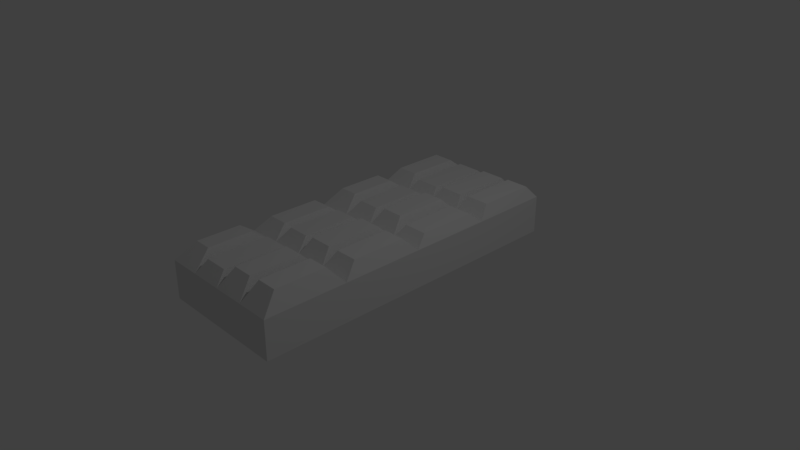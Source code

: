 # Source: chocolate.blend  (saved by Blender 2.79.0; exported with 4.5.12 LTS)
import bpy
from mathutils import Matrix  # noqa: F401  (used for matrix-valued properties, if any)

bpy.ops.wm.read_factory_settings(use_empty=True)
scene = bpy.context.scene
scene.name = 'Scene'

# ---- collections
col_collection_1 = bpy.data.collections.new('Collection 1'); scene.collection.children.link(col_collection_1)

# ---- materials (node trees are filled in below, after node groups)
mat_material = bpy.data.materials.new('Material')
mat_material.alpha_threshold = 0.0
mat_material.use_transparent_shadow = False
mat_material.roughness = 0.5
mat_material.line_color = (0.0, 0.0, 0.0, 1.0)

# ---- material node trees

# ---- world
world_world = bpy.data.worlds.new('World'); scene.world = world_world
world_world.color = (0.05088, 0.05088, 0.05088)
world_world.use_sun_shadow = False
world_world.sun_shadow_jitter_overblur = 0.0
world_world.cycles.sampling_method = 'MANUAL'

# ---- cameras
cam_camera = bpy.data.cameras.new('Camera')
cam_camera.clip_end = 100.0
cam_camera.lens = 35.0
cam_camera.sensor_width = 32.0
cam_camera.sensor_height = 18.0
cam_camera.ortho_scale = 7.314
cam_camera.dof.focus_distance = 0.0
cam_camera.dof.aperture_fstop = 128.0

# ---- lights
light_lamp = bpy.data.lights.new('Lamp', 'POINT')
light_lamp.transmission_factor = 0.0
light_lamp.cutoff_distance = 30.0
light_lamp.energy = 100.0
light_lamp.shadow_buffer_clip_start = 1.001
light_lamp.shadow_soft_size = 0.1
light_lamp.shadow_maximum_resolution = 0.006
light_lamp.use_absolute_resolution = True

# ---- meshes
me_cube = bpy.data.meshes.new('Cube')
me_cube.from_pydata([(1.0, 1.0, -1.0), (1.0, -1.0, -1.0), (-1.0, -1.0, -1.0), (-1.0, 1.0, -1.0), (1.0, 1.0, 1.0), (1.0, -1.0, 1.0), (-1.0, -1.0, 1.0), (-1.0, 1.0, 1.0), (1.0, -5.96e-08, -1.0), (1.788e-07, 1.0, -1.0), (1.0, 1.0, 0.0), (0.0, -1.0, -1.0), (1.0, -1.0, 0.0), (-1.0, 2.98e-07, -1.0), (-1.0, -1.0, 0.0), (-1.0, 1.0, 0.0), (1.0, -5.364e-07, 1.0), (2.384e-07, 1.0, 1.0), (-5.364e-07, -1.0, 1.0), (-1.0, 1.788e-07, 1.0), (2.384e-07, 1.0, 0.0), (-1.0, 2.384e-07, 0.0), (-2.98e-07, -1.0, 0.0), (1.0, -2.98e-07, 0.0), (5.96e-08, 1.192e-07, -1.0), (1.0, -0.5, -1.0), (-0.5, 1.0, -1.0), (1.0, 1.0, 0.5), (-0.5, -1.0, -1.0), (1.0, -1.0, 0.5), (-1.0, 0.5, -1.0), (-1.0, -1.0, 0.5), (-1.0, 1.0, 0.5), (1.0, -0.5, 1.0), (-0.5, 1.0, 1.0), (-0.5, -1.0, 1.0), (-1.0, 0.5, 1.0), (1.0, 0.5, -1.0), (0.5, 1.0, -1.0), (1.0, 1.0, -0.5), (0.5, -1.0, -1.0), (1.0, -1.0, -0.5), (-1.0, -0.5, -1.0), (-1.0, -1.0, -0.5), (-1.0, 1.0, -0.5), (1.0, 0.5, 1.0), (0.5, 1.0, 1.0), (0.5, -1.0, 1.0), (-1.0, -0.5, 1.0), (-0.5, 1.0, 0.0), (0.5, 1.0, 0.0), (2.384e-07, 1.0, 0.5), (2.086e-07, 1.0, -0.5), (-1.0, 0.5, 0.0), (-1.0, -0.5, 0.0), (-1.0, 2.682e-07, -0.5), (-1.0, 2.086e-07, 0.5), (-0.5, -1.0, 0.0), (0.5, -1.0, 0.0), (-1.49e-07, -1.0, -0.5), (-4.172e-07, -1.0, 0.5), (1.0, -0.5, 0.0), (1.0, 0.5, 0.0), (1.0, -1.788e-07, -0.5), (1.0, -4.172e-07, 0.5), (-0.5, 2.086e-07, -1.0), (0.5, 2.98e-08, -1.0), (1.192e-07, 0.5, -1.0), (2.98e-08, -0.5, -1.0), (0.5, -0.5, -1.0), (0.5, 0.5, -1.0), (-0.5, 0.5, -1.0), (1.0, 0.5, 0.5), (1.0, 0.5, -0.5), (1.0, -0.5, -0.5), (0.5, -1.0, 0.5), (0.5, -1.0, -0.5), (-0.5, -1.0, -0.5), (-1.0, -0.5, 0.5), (-1.0, -0.5, -0.5), (-1.0, 0.5, -0.5), (0.5, 1.0, -0.5), (0.5, 1.0, 0.5), (-0.5, 1.0, 0.5), (-0.5, 1.0, -0.5), (-1.0, 0.5, 0.5), (-0.5, -1.0, 0.5), (1.0, -0.5, 0.5), (-0.5, -0.5, -1.0), (1.0, -0.5, 3.157), (1.0, -1.0, 3.157), (-0.5, 1.0, 3.157), (-1.0, 1.0, 3.157), (-0.5, -1.0, 3.157), (-1.0, -1.0, 3.157), (-1.0, 0.5, 3.157), (1.0, 0.5, 3.157), (1.0, -5.364e-07, 3.157), (0.5, 1.0, 3.157), (2.384e-07, 1.0, 3.157), (0.5, -1.0, 3.157), (-5.364e-07, -1.0, 3.157), (-1.0, -0.5, 3.157), (-1.0, 1.788e-07, 3.157), (-3.427e-07, -0.5, 3.157), (4.47e-08, 0.5, 3.157), (-1.49e-07, -1.788e-07, 3.157), (0.5, -3.576e-07, 3.157), (-0.5, 0.0, 3.157), (1.0, 1.0, 3.157), (-0.5, 0.5, 3.157), (0.5, 0.5, 3.157), (0.5, -0.5, 3.157), (-0.5, -0.5, 3.157), (0.9052, -0.5948, 5.143), (0.9052, -0.9052, 5.143), (0.5948, -0.9052, 5.143), (0.5948, -0.5948, 5.143), (0.5842, -0.08423, 4.721), (0.9158, -0.08423, 4.721), (0.9158, -0.4158, 4.721), (0.5842, -0.4158, 4.721), (0.9266, 0.4266, 4.341), (0.9266, 0.07338, 4.341), (0.5734, 0.07338, 4.341), (0.5734, 0.4266, 4.341), (1.0, 1.0, 3.157), (1.0, 0.5, 3.157), (0.5, 1.0, 3.157), (0.5, 0.5, 3.157), (0.9267, 0.9267, 4.594), (0.9267, 0.5733, 4.594), (0.5733, 0.9267, 4.594), (0.5733, 0.5733, 4.594), (0.4052, -0.9052, 4.974), (0.09483, -0.9052, 4.974), (0.09483, -0.5948, 4.974), (0.4052, -0.5948, 4.974), (0.08078, -0.08078, 4.721), (0.08078, -0.4192, 4.721), (0.4192, -0.08078, 4.721), (0.4192, -0.4192, 4.721), (0.08962, 0.4104, 4.805), (0.08962, 0.08962, 4.805), (0.4104, 0.08962, 4.805), (0.4104, 0.4104, 4.805), (0.4314, 0.9314, 4.467), (0.06858, 0.9314, 4.467), (0.06858, 0.5686, 4.467), (0.4314, 0.5686, 4.467), (-0.4142, -0.0858, 4.467), (-0.0858, -0.0858, 4.467), (-0.0858, -0.4142, 4.467), (-0.4142, -0.4142, 4.467), (-0.08932, 0.4107, 4.467), (-0.08932, 0.08932, 4.467), (-0.4107, 0.08932, 4.467), (-0.4107, 0.4107, 4.467), (-0.06617, 0.9338, 4.256), (-0.4338, 0.9338, 4.256), (-0.06617, 0.5662, 4.256), (-0.4338, 0.5662, 4.256), (-0.06763, -0.5676, 4.425), (-0.06763, -0.9324, 4.425), (-0.4324, -0.9324, 4.425), (-0.4324, -0.5676, 4.425), (-0.6164, -0.8836, 4.763), (-0.8836, -0.8836, 4.763), (-0.8836, -0.6164, 4.763), (-0.6164, -0.6164, 4.763), (-0.9036, -0.4036, 4.425), (-0.9036, -0.09643, 4.425), (-0.5964, -0.09643, 4.425), (-0.5964, -0.4036, 4.425), (-0.8907, 0.1093, 4.679), (-0.8907, 0.3907, 4.679), (-0.6093, 0.1093, 4.679), (-0.6093, 0.3907, 4.679), (-0.5912, 0.9088, 4.51), (-0.9088, 0.9088, 4.51), (-0.9088, 0.5912, 4.51), (-0.5912, 0.5912, 4.51)], [], [(88, 28, 2, 42), (36, 19, 103, 95), (87, 33, 5, 29), (86, 35, 6, 31), (85, 36, 7, 32), (84, 26, 3, 44), (83, 49, 15, 32), (82, 50, 20, 51), (81, 38, 9, 52), (80, 53, 15, 44), (79, 54, 21, 55), (78, 48, 19, 56), (77, 57, 14, 43), (76, 58, 22, 59), (75, 47, 18, 60), (74, 61, 12, 41), (73, 62, 23, 63), (72, 45, 16, 64), (18, 47, 100, 101), (35, 18, 101, 93), (46, 17, 99, 98), (71, 65, 13, 30), (70, 66, 24, 67), (69, 40, 11, 68), (66, 69, 68, 24), (8, 25, 69, 66), (25, 1, 40, 69), (38, 70, 67, 9), (0, 37, 70, 38), (37, 8, 66, 70), (26, 71, 30, 3), (9, 67, 71, 26), (67, 24, 65, 71), (16, 45, 96, 97), (17, 34, 91, 99), (48, 6, 94, 102), (33, 16, 97, 89), (7, 36, 95, 92), (47, 5, 90, 100), (6, 35, 93, 94), (4, 46, 98, 109), (34, 7, 92, 91), (62, 72, 64, 23), (10, 27, 72, 62), (27, 4, 45, 72), (37, 73, 63, 8), (0, 39, 73, 37), (39, 10, 62, 73), (25, 74, 41, 1), (8, 63, 74, 25), (63, 23, 61, 74), (58, 75, 60, 22), (12, 29, 75, 58), (29, 5, 47, 75), (40, 76, 59, 11), (1, 41, 76, 40), (41, 12, 58, 76), (28, 77, 43, 2), (11, 59, 77, 28), (59, 22, 57, 77), (54, 78, 56, 21), (14, 31, 78, 54), (31, 6, 48, 78), (42, 79, 55, 13), (2, 43, 79, 42), (43, 14, 54, 79), (30, 80, 44, 3), (13, 55, 80, 30), (55, 21, 53, 80), (50, 81, 52, 20), (10, 39, 81, 50), (39, 0, 38, 81), (46, 82, 51, 17), (4, 27, 82, 46), (27, 10, 50, 82), (34, 83, 32, 7), (17, 51, 83, 34), (51, 20, 49, 83), (49, 84, 44, 15), (20, 52, 84, 49), (52, 9, 26, 84), (53, 85, 32, 15), (21, 56, 85, 53), (56, 19, 36, 85), (57, 86, 31, 14), (22, 60, 86, 57), (60, 18, 35, 86), (61, 87, 29, 12), (23, 64, 87, 61), (64, 16, 33, 87), (45, 4, 109, 96), (19, 48, 102, 103), (5, 33, 89, 90), (65, 88, 42, 13), (24, 68, 88, 65), (68, 11, 28, 88), (93, 113, 169, 166), (100, 112, 137, 134), (107, 111, 145, 144), (110, 95, 175, 177), (105, 110, 157, 154), (91, 110, 161, 159), (95, 110, 181, 180), (107, 97, 123, 124), (96, 109, 126, 127), (98, 99, 147, 146), (89, 112, 117, 114), (89, 97, 119, 120), (104, 112, 141, 139), (104, 113, 165, 162), (113, 104, 152, 153), (108, 103, 171, 172), (114, 117, 116, 115), (112, 100, 116, 117), (90, 89, 114, 115), (100, 90, 115, 116), (119, 118, 121, 120), (112, 89, 120, 121), (97, 107, 118, 119), (107, 112, 121, 118), (122, 125, 124, 123), (96, 111, 125, 122), (111, 107, 124, 125), (97, 96, 122, 123), (129, 127, 131, 133), (111, 96, 127, 129), (109, 98, 128, 126), (98, 111, 129, 128), (130, 132, 133, 131), (126, 128, 132, 130), (128, 129, 133, 132), (127, 126, 130, 131), (137, 136, 135, 134), (104, 101, 135, 136), (101, 100, 134, 135), (112, 104, 136, 137), (140, 138, 139, 141), (107, 106, 138, 140), (112, 107, 140, 141), (106, 104, 139, 138), (145, 142, 143, 144), (106, 107, 144, 143), (105, 106, 143, 142), (111, 105, 142, 145), (146, 147, 148, 149), (99, 105, 148, 147), (105, 111, 149, 148), (111, 98, 146, 149), (151, 150, 153, 152), (108, 113, 153, 150), (106, 108, 150, 151), (104, 106, 151, 152), (154, 157, 156, 155), (110, 108, 156, 157), (108, 106, 155, 156), (106, 105, 154, 155), (158, 159, 161, 160), (105, 99, 158, 160), (110, 105, 160, 161), (99, 91, 159, 158), (162, 165, 164, 163), (93, 101, 163, 164), (113, 93, 164, 165), (101, 104, 162, 163), (169, 168, 167, 166), (102, 94, 167, 168), (113, 102, 168, 169), (94, 93, 166, 167), (172, 171, 170, 173), (102, 113, 173, 170), (113, 108, 172, 173), (103, 102, 170, 171), (177, 175, 174, 176), (103, 108, 176, 174), (95, 103, 174, 175), (108, 110, 177, 176), (178, 179, 180, 181), (92, 95, 180, 179), (110, 91, 178, 181), (91, 92, 179, 178)])
me_cube.materials.append(mat_material)
me_cube.use_remesh_preserve_volume = False
me_cube.use_remesh_preserve_attributes = False
me_cube.use_mirror_vertex_groups = False
me_cube.update()

# ---- objects
ob_cube = bpy.data.objects.new('Cube', me_cube)
ob_lamp = bpy.data.objects.new('Lamp', light_lamp)
ob_camera = bpy.data.objects.new('Camera', cam_camera)

# ---- transforms, parenting, visibility, modifiers, constraints
ob_cube.location = (0.0, 0.0, 0.0)
ob_cube.scale = (0.8955, 2.249, 0.1258)
ob_cube.lock_rotations_4d = False
ob_cube.empty_display_type = 'ARROWS'
ob_cube.lineart.crease_threshold = 0.0
ob_lamp.location = (4.076, 1.005, 5.904)
ob_lamp.rotation_euler = (0.6503, 0.05522, 1.866)
ob_lamp.lock_rotations_4d = False
ob_lamp.empty_display_type = 'ARROWS'
ob_lamp.color = (0.0, 0.0, 0.0, 0.0)
ob_lamp.lineart.crease_threshold = 0.0
ob_camera.location = (7.481, -6.508, 5.344)
ob_camera.rotation_euler = (1.109, 0.0, 0.8149)
ob_camera.lock_rotations_4d = False
ob_camera.empty_display_type = 'ARROWS'
ob_camera.color = (0.0, 0.0, 0.0, 0.0)
ob_camera.display_type = 'WIRE'
ob_camera.lineart.crease_threshold = 0.0

# ---- collection membership
col_collection_1.objects.link(ob_cube)
col_collection_1.objects.link(ob_lamp)
col_collection_1.objects.link(ob_camera)

# ---- scene / render settings (as saved in the file)
scene.camera = ob_camera
scene.frame_start = 1; scene.frame_end = 250; scene.frame_set(1)
scene.render.engine = 'BLENDER_EEVEE_NEXT'
scene.render.resolution_percentage = 50
scene.render.dither_intensity = 0.0
scene.cycles.use_denoising = False
scene.cycles.samples = 128
scene.cycles.sampling_pattern = 'TABULATED_SOBOL'
scene.cycles.use_adaptive_sampling = False
scene.cycles.use_light_tree = False
scene.cycles.blur_glossy = 0.0
scene.cycles.sample_clamp_indirect = 0.0
scene.view_settings.view_transform = 'Standard'
bpy.context.view_layer.update()
